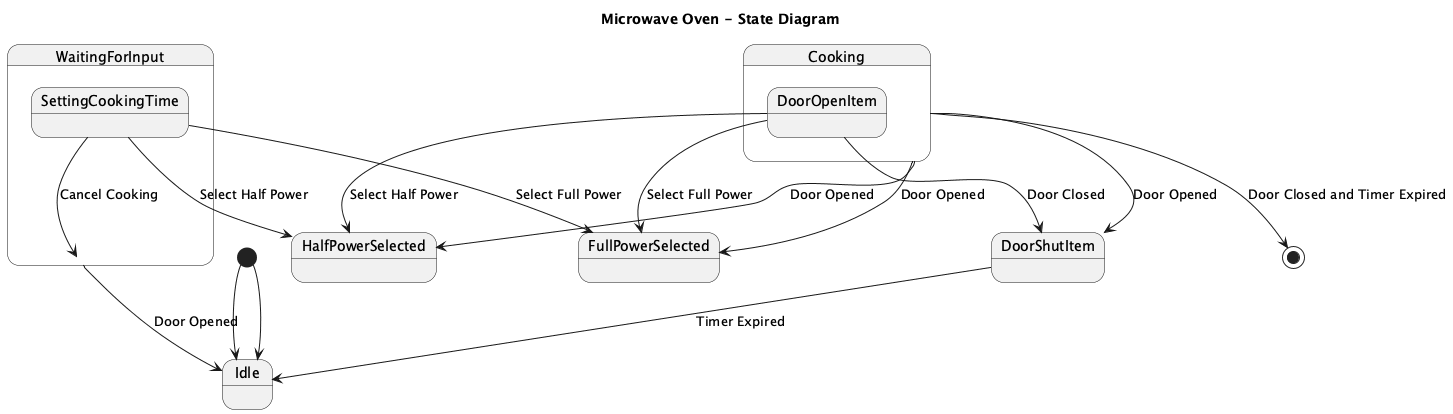

The diagram above was rendered by PlantUML. Its source (embedded in the PNG):
@startuml
title Microwave Oven - State Diagram

[*] --> Idle

state "Idle" as Idle {
  WaitingForInput --> Idle : Door Opened
}

state "WaitingForInput" as WaitingForInput {
  SettingCookingTime --> WaitingForInput : Cancel Cooking
  SettingCookingTime --> HalfPowerSelected : Select Half Power
  SettingCookingTime --> FullPowerSelected : Select Full Power
}

state "HalfPowerSelected" as HalfPowerSelected {
  Cooking --> HalfPowerSelected : Door Opened
}

state "FullPowerSelected" as FullPowerSelected {
  Cooking --> FullPowerSelected : Door Opened
}

state "Cooking" as Cooking {
  DoorOpenItem --> DoorShutItem : Door Closed
  DoorShutItem --> Idle : Timer Expired
  DoorOpenItem --> HalfPowerSelected : Select Half Power
  DoorOpenItem --> FullPowerSelected : Select Full Power
}

state "DoorShutItem" as DoorShutItem {
  Cooking --> DoorShutItem : Door Opened
}

Cooking --> [*] : Door Closed and Timer Expired

[*] --> Idle
@enduml